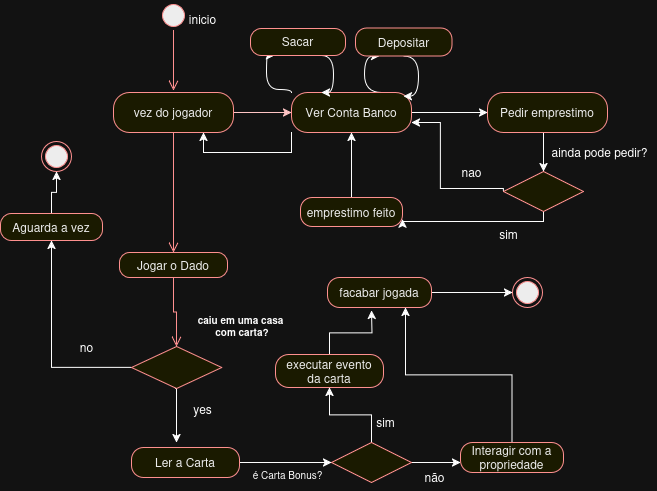

The diagram above was exported from draw.io. Its source (the exported page's mxGraphModel, read from the mxfile embedded in the PNG):
<mxGraphModel dx="702" dy="370" grid="0" gridSize="10" guides="1" tooltips="1" connect="1" arrows="1" fold="1" page="1" pageScale="1" pageWidth="827" pageHeight="1169" background="#ffffff" math="0" shadow="0">
  <root>
    <mxCell id="0" />
    <mxCell id="1" parent="0" />
    <mxCell id="V3crT2NEeGQaDGsRB91q-1" value="" style="ellipse;html=1;shape=startState;fillColor=#000000;strokeColor=#ff0000;" parent="1" vertex="1">
      <mxGeometry x="189" y="11" width="30" height="30" as="geometry" />
    </mxCell>
    <mxCell id="V3crT2NEeGQaDGsRB91q-2" value="" style="edgeStyle=orthogonalEdgeStyle;html=1;verticalAlign=bottom;endArrow=open;endSize=8;strokeColor=#ff0000;rounded=0;" parent="1" source="V3crT2NEeGQaDGsRB91q-1" edge="1">
      <mxGeometry relative="1" as="geometry">
        <mxPoint x="204" y="101" as="targetPoint" />
      </mxGeometry>
    </mxCell>
    <mxCell id="V3crT2NEeGQaDGsRB91q-16" style="edgeStyle=orthogonalEdgeStyle;rounded=0;orthogonalLoop=1;jettySize=auto;html=1;exitX=1;exitY=0.5;exitDx=0;exitDy=0;entryX=0;entryY=0.5;entryDx=0;entryDy=0;fillColor=#a20025;strokeColor=#6F0000;" parent="1" source="V3crT2NEeGQaDGsRB91q-3" target="V3crT2NEeGQaDGsRB91q-14" edge="1">
      <mxGeometry relative="1" as="geometry" />
    </mxCell>
    <mxCell id="V3crT2NEeGQaDGsRB91q-3" value="vez do jogador" style="rounded=1;whiteSpace=wrap;html=1;arcSize=40;fontColor=#000000;fillColor=#ffffc0;strokeColor=#ff0000;" parent="1" vertex="1">
      <mxGeometry x="144" y="103" width="120" height="40" as="geometry" />
    </mxCell>
    <mxCell id="V3crT2NEeGQaDGsRB91q-4" value="" style="edgeStyle=orthogonalEdgeStyle;html=1;verticalAlign=bottom;endArrow=open;endSize=8;strokeColor=#ff0000;rounded=0;entryX=0.5;entryY=0;entryDx=0;entryDy=0;" parent="1" source="V3crT2NEeGQaDGsRB91q-3" target="V3crT2NEeGQaDGsRB91q-12" edge="1">
      <mxGeometry relative="1" as="geometry">
        <mxPoint x="204" y="203" as="targetPoint" />
      </mxGeometry>
    </mxCell>
    <mxCell id="V3crT2NEeGQaDGsRB91q-5" value="inicio" style="text;html=1;align=center;verticalAlign=middle;resizable=0;points=[];autosize=1;strokeColor=none;fillColor=none;" parent="1" vertex="1">
      <mxGeometry x="210.5" y="17" width="45" height="26" as="geometry" />
    </mxCell>
    <mxCell id="V3crT2NEeGQaDGsRB91q-12" value="Jogar o Dado" style="rounded=1;whiteSpace=wrap;html=1;arcSize=40;fontColor=#000000;fillColor=#ffffc0;strokeColor=#ff0000;" parent="1" vertex="1">
      <mxGeometry x="150" y="263" width="108" height="25" as="geometry" />
    </mxCell>
    <mxCell id="V3crT2NEeGQaDGsRB91q-13" value="" style="edgeStyle=orthogonalEdgeStyle;html=1;verticalAlign=bottom;endArrow=open;endSize=8;strokeColor=#ff0000;rounded=0;entryX=0.5;entryY=0;entryDx=0;entryDy=0;" parent="1" source="V3crT2NEeGQaDGsRB91q-12" target="V3crT2NEeGQaDGsRB91q-17" edge="1">
      <mxGeometry relative="1" as="geometry">
        <mxPoint x="207" y="308" as="targetPoint" />
      </mxGeometry>
    </mxCell>
    <mxCell id="V3crT2NEeGQaDGsRB91q-41" style="edgeStyle=orthogonalEdgeStyle;rounded=0;orthogonalLoop=1;jettySize=auto;html=1;exitX=1;exitY=0.5;exitDx=0;exitDy=0;entryX=0;entryY=0.5;entryDx=0;entryDy=0;" parent="1" source="V3crT2NEeGQaDGsRB91q-14" target="V3crT2NEeGQaDGsRB91q-39" edge="1">
      <mxGeometry relative="1" as="geometry" />
    </mxCell>
    <mxCell id="V3crT2NEeGQaDGsRB91q-55" style="edgeStyle=orthogonalEdgeStyle;rounded=0;orthogonalLoop=1;jettySize=auto;html=1;exitX=0;exitY=0;exitDx=0;exitDy=0;entryX=0.25;entryY=1;entryDx=0;entryDy=0;curved=1;" parent="1" source="V3crT2NEeGQaDGsRB91q-14" target="V3crT2NEeGQaDGsRB91q-35" edge="1">
      <mxGeometry relative="1" as="geometry">
        <Array as="points">
          <mxPoint x="322" y="100" />
          <mxPoint x="297" y="100" />
          <mxPoint x="297" y="66" />
        </Array>
      </mxGeometry>
    </mxCell>
    <mxCell id="V3crT2NEeGQaDGsRB91q-57" style="edgeStyle=orthogonalEdgeStyle;rounded=0;orthogonalLoop=1;jettySize=auto;html=1;exitX=0.75;exitY=0;exitDx=0;exitDy=0;entryX=0.25;entryY=1;entryDx=0;entryDy=0;curved=1;" parent="1" source="V3crT2NEeGQaDGsRB91q-14" target="V3crT2NEeGQaDGsRB91q-33" edge="1">
      <mxGeometry relative="1" as="geometry">
        <Array as="points">
          <mxPoint x="395" y="103" />
          <mxPoint x="395" y="67" />
        </Array>
      </mxGeometry>
    </mxCell>
    <mxCell id="V3crT2NEeGQaDGsRB91q-62" style="edgeStyle=orthogonalEdgeStyle;rounded=0;orthogonalLoop=1;jettySize=auto;html=1;exitX=0;exitY=1;exitDx=0;exitDy=0;entryX=0.75;entryY=1;entryDx=0;entryDy=0;" parent="1" source="V3crT2NEeGQaDGsRB91q-14" target="V3crT2NEeGQaDGsRB91q-3" edge="1">
      <mxGeometry relative="1" as="geometry" />
    </mxCell>
    <mxCell id="V3crT2NEeGQaDGsRB91q-14" value="Ver Conta Banco" style="rounded=1;whiteSpace=wrap;html=1;arcSize=40;fontColor=#000000;fillColor=#ffffc0;strokeColor=#ff0000;" parent="1" vertex="1">
      <mxGeometry x="322" y="103" width="120" height="40" as="geometry" />
    </mxCell>
    <mxCell id="V3crT2NEeGQaDGsRB91q-27" style="edgeStyle=orthogonalEdgeStyle;rounded=0;orthogonalLoop=1;jettySize=auto;html=1;exitX=0.5;exitY=1;exitDx=0;exitDy=0;" parent="1" source="V3crT2NEeGQaDGsRB91q-17" edge="1">
      <mxGeometry relative="1" as="geometry">
        <mxPoint x="207" y="453" as="targetPoint" />
        <Array as="points">
          <mxPoint x="206" y="380" />
          <mxPoint x="207" y="380" />
        </Array>
      </mxGeometry>
    </mxCell>
    <mxCell id="V3crT2NEeGQaDGsRB91q-65" style="edgeStyle=orthogonalEdgeStyle;rounded=0;orthogonalLoop=1;jettySize=auto;html=1;exitX=0;exitY=0.5;exitDx=0;exitDy=0;entryX=0.5;entryY=1;entryDx=0;entryDy=0;" parent="1" source="V3crT2NEeGQaDGsRB91q-17" target="V3crT2NEeGQaDGsRB91q-29" edge="1">
      <mxGeometry relative="1" as="geometry" />
    </mxCell>
    <mxCell id="V3crT2NEeGQaDGsRB91q-17" value="" style="rhombus;whiteSpace=wrap;html=1;fontColor=#000000;fillColor=#ffffc0;strokeColor=#ff0000;" parent="1" vertex="1">
      <mxGeometry x="161.88" y="357" width="90.25" height="42" as="geometry" />
    </mxCell>
    <mxCell id="V3crT2NEeGQaDGsRB91q-24" value="&lt;div&gt;caiu em uma casa&lt;/div&gt;&lt;div&gt;&amp;nbsp;com carta?&lt;/div&gt;" style="text;align=center;fontStyle=1;verticalAlign=middle;spacingLeft=3;spacingRight=3;strokeColor=none;rotatable=0;points=[[0,0.5],[1,0.5]];portConstraint=eastwest;html=1;fontSize=10;" parent="1" vertex="1">
      <mxGeometry x="234" y="325" width="73" height="24" as="geometry" />
    </mxCell>
    <mxCell id="V3crT2NEeGQaDGsRB91q-80" style="edgeStyle=orthogonalEdgeStyle;rounded=0;orthogonalLoop=1;jettySize=auto;html=1;exitX=0.5;exitY=0;exitDx=0;exitDy=0;entryX=0.5;entryY=1;entryDx=0;entryDy=0;" parent="1" source="V3crT2NEeGQaDGsRB91q-29" target="V3crT2NEeGQaDGsRB91q-79" edge="1">
      <mxGeometry relative="1" as="geometry" />
    </mxCell>
    <mxCell id="V3crT2NEeGQaDGsRB91q-29" value="Aguarda a vez" style="rounded=1;whiteSpace=wrap;html=1;arcSize=40;fontColor=#000000;fillColor=#ffffc0;strokeColor=#ff0000;" parent="1" vertex="1">
      <mxGeometry x="31" y="224" width="102" height="27" as="geometry" />
    </mxCell>
    <mxCell id="V3crT2NEeGQaDGsRB91q-31" value="yes" style="text;html=1;align=center;verticalAlign=middle;resizable=0;points=[];autosize=1;strokeColor=none;fillColor=none;" parent="1" vertex="1">
      <mxGeometry x="214.5" y="407" width="37" height="26" as="geometry" />
    </mxCell>
    <mxCell id="V3crT2NEeGQaDGsRB91q-58" style="edgeStyle=orthogonalEdgeStyle;rounded=0;orthogonalLoop=1;jettySize=auto;html=1;exitX=0.5;exitY=1;exitDx=0;exitDy=0;entryX=0.932;entryY=0.092;entryDx=0;entryDy=0;curved=1;entryPerimeter=0;" parent="1" source="V3crT2NEeGQaDGsRB91q-33" target="V3crT2NEeGQaDGsRB91q-14" edge="1">
      <mxGeometry relative="1" as="geometry">
        <Array as="points">
          <mxPoint x="449" y="67" />
          <mxPoint x="449" y="107" />
        </Array>
      </mxGeometry>
    </mxCell>
    <mxCell id="V3crT2NEeGQaDGsRB91q-33" value="Depositar" style="rounded=1;whiteSpace=wrap;html=1;arcSize=40;fontColor=#000000;fillColor=#ffffc0;strokeColor=#ff0000;" parent="1" vertex="1">
      <mxGeometry x="386" y="38.5" width="96.5" height="28" as="geometry" />
    </mxCell>
    <mxCell id="V3crT2NEeGQaDGsRB91q-56" style="edgeStyle=orthogonalEdgeStyle;rounded=0;orthogonalLoop=1;jettySize=auto;html=1;exitX=0.75;exitY=1;exitDx=0;exitDy=0;entryX=0.25;entryY=0;entryDx=0;entryDy=0;curved=1;" parent="1" source="V3crT2NEeGQaDGsRB91q-35" target="V3crT2NEeGQaDGsRB91q-14" edge="1">
      <mxGeometry relative="1" as="geometry">
        <Array as="points">
          <mxPoint x="364" y="66" />
          <mxPoint x="364" y="103" />
        </Array>
      </mxGeometry>
    </mxCell>
    <mxCell id="V3crT2NEeGQaDGsRB91q-35" value="Sacar" style="rounded=1;whiteSpace=wrap;html=1;arcSize=40;fontColor=#000000;fillColor=#ffffc0;strokeColor=#ff0000;" parent="1" vertex="1">
      <mxGeometry x="281" y="39" width="95" height="27" as="geometry" />
    </mxCell>
    <mxCell id="V3crT2NEeGQaDGsRB91q-45" style="edgeStyle=orthogonalEdgeStyle;rounded=0;orthogonalLoop=1;jettySize=auto;html=1;exitX=0.5;exitY=1;exitDx=0;exitDy=0;entryX=0.5;entryY=0;entryDx=0;entryDy=0;" parent="1" source="V3crT2NEeGQaDGsRB91q-39" target="V3crT2NEeGQaDGsRB91q-42" edge="1">
      <mxGeometry relative="1" as="geometry" />
    </mxCell>
    <mxCell id="V3crT2NEeGQaDGsRB91q-39" value="Pedir emprestimo" style="rounded=1;whiteSpace=wrap;html=1;arcSize=40;fontColor=#000000;fillColor=#ffffc0;strokeColor=#ff0000;" parent="1" vertex="1">
      <mxGeometry x="518" y="103" width="120" height="40" as="geometry" />
    </mxCell>
    <mxCell id="V3crT2NEeGQaDGsRB91q-49" style="edgeStyle=orthogonalEdgeStyle;rounded=0;orthogonalLoop=1;jettySize=auto;html=1;exitX=0;exitY=0.5;exitDx=0;exitDy=0;entryX=1;entryY=0.75;entryDx=0;entryDy=0;" parent="1" source="V3crT2NEeGQaDGsRB91q-42" target="V3crT2NEeGQaDGsRB91q-14" edge="1">
      <mxGeometry relative="1" as="geometry">
        <Array as="points">
          <mxPoint x="534" y="199" />
          <mxPoint x="471" y="199" />
          <mxPoint x="471" y="133" />
        </Array>
      </mxGeometry>
    </mxCell>
    <mxCell id="V3crT2NEeGQaDGsRB91q-60" style="edgeStyle=orthogonalEdgeStyle;rounded=0;orthogonalLoop=1;jettySize=auto;html=1;entryX=1;entryY=0.75;entryDx=0;entryDy=0;" parent="1" source="V3crT2NEeGQaDGsRB91q-42" target="V3crT2NEeGQaDGsRB91q-51" edge="1">
      <mxGeometry relative="1" as="geometry">
        <Array as="points">
          <mxPoint x="574" y="232" />
        </Array>
      </mxGeometry>
    </mxCell>
    <mxCell id="V3crT2NEeGQaDGsRB91q-42" value="" style="rhombus;whiteSpace=wrap;html=1;fontColor=#000000;fillColor=#ffffc0;strokeColor=#ff0000;" parent="1" vertex="1">
      <mxGeometry x="534" y="182" width="80" height="40" as="geometry" />
    </mxCell>
    <mxCell id="V3crT2NEeGQaDGsRB91q-47" value="ainda pode pedir?" style="text;html=1;align=center;verticalAlign=middle;resizable=0;points=[];autosize=1;strokeColor=none;fillColor=none;" parent="1" vertex="1">
      <mxGeometry x="573" y="150" width="114" height="26" as="geometry" />
    </mxCell>
    <mxCell id="V3crT2NEeGQaDGsRB91q-50" value="nao" style="text;html=1;align=center;verticalAlign=middle;resizable=0;points=[];autosize=1;strokeColor=none;fillColor=none;" parent="1" vertex="1">
      <mxGeometry x="482.5" y="170" width="38" height="26" as="geometry" />
    </mxCell>
    <mxCell id="V3crT2NEeGQaDGsRB91q-61" style="edgeStyle=orthogonalEdgeStyle;rounded=0;orthogonalLoop=1;jettySize=auto;html=1;exitX=0.5;exitY=0;exitDx=0;exitDy=0;entryX=0.5;entryY=1;entryDx=0;entryDy=0;" parent="1" source="V3crT2NEeGQaDGsRB91q-51" target="V3crT2NEeGQaDGsRB91q-14" edge="1">
      <mxGeometry relative="1" as="geometry" />
    </mxCell>
    <mxCell id="V3crT2NEeGQaDGsRB91q-51" value="emprestimo feito" style="rounded=1;whiteSpace=wrap;html=1;arcSize=40;fontColor=#000000;fillColor=#ffffc0;strokeColor=#ff0000;" parent="1" vertex="1">
      <mxGeometry x="331" y="208" width="102" height="29" as="geometry" />
    </mxCell>
    <mxCell id="V3crT2NEeGQaDGsRB91q-54" value="sim" style="text;html=1;align=center;verticalAlign=middle;resizable=0;points=[];autosize=1;strokeColor=none;fillColor=none;" parent="1" vertex="1">
      <mxGeometry x="520.5" y="232" width="37" height="26" as="geometry" />
    </mxCell>
    <mxCell id="V3crT2NEeGQaDGsRB91q-71" style="edgeStyle=orthogonalEdgeStyle;rounded=0;orthogonalLoop=1;jettySize=auto;html=1;exitX=1;exitY=0.5;exitDx=0;exitDy=0;entryX=0;entryY=0.5;entryDx=0;entryDy=0;" parent="1" source="V3crT2NEeGQaDGsRB91q-63" target="V3crT2NEeGQaDGsRB91q-68" edge="1">
      <mxGeometry relative="1" as="geometry" />
    </mxCell>
    <mxCell id="V3crT2NEeGQaDGsRB91q-63" value="Ler a Carta" style="rounded=1;whiteSpace=wrap;html=1;arcSize=40;fontColor=#000000;fillColor=#ffffc0;strokeColor=#ff0000;" parent="1" vertex="1">
      <mxGeometry x="161.88" y="458" width="108" height="30" as="geometry" />
    </mxCell>
    <mxCell id="V3crT2NEeGQaDGsRB91q-67" value="no" style="text;html=1;align=center;verticalAlign=middle;resizable=0;points=[];autosize=1;strokeColor=none;fillColor=none;" parent="1" vertex="1">
      <mxGeometry x="101.5" y="345" width="31" height="26" as="geometry" />
    </mxCell>
    <mxCell id="V3crT2NEeGQaDGsRB91q-73" style="edgeStyle=orthogonalEdgeStyle;rounded=0;orthogonalLoop=1;jettySize=auto;html=1;exitX=1;exitY=0.5;exitDx=0;exitDy=0;" parent="1" source="V3crT2NEeGQaDGsRB91q-68" edge="1">
      <mxGeometry relative="1" as="geometry">
        <mxPoint x="491" y="473" as="targetPoint" />
      </mxGeometry>
    </mxCell>
    <mxCell id="V3crT2NEeGQaDGsRB91q-76" style="edgeStyle=orthogonalEdgeStyle;rounded=0;orthogonalLoop=1;jettySize=auto;html=1;exitX=0.5;exitY=0;exitDx=0;exitDy=0;entryX=0.5;entryY=1;entryDx=0;entryDy=0;" parent="1" source="V3crT2NEeGQaDGsRB91q-68" target="V3crT2NEeGQaDGsRB91q-77" edge="1">
      <mxGeometry relative="1" as="geometry">
        <mxPoint x="351.3333333333335" y="405" as="targetPoint" />
      </mxGeometry>
    </mxCell>
    <mxCell id="V3crT2NEeGQaDGsRB91q-68" value="" style="rhombus;whiteSpace=wrap;html=1;fontColor=#000000;fillColor=#ffffc0;strokeColor=#ff0000;" parent="1" vertex="1">
      <mxGeometry x="362" y="453" width="80" height="40" as="geometry" />
    </mxCell>
    <mxCell id="V3crT2NEeGQaDGsRB91q-75" value="é Carta Bonus?" style="text;html=1;align=center;verticalAlign=middle;resizable=0;points=[];autosize=1;strokeColor=none;fillColor=none;fontSize=10;" parent="1" vertex="1">
      <mxGeometry x="274" y="473" width="88" height="24" as="geometry" />
    </mxCell>
    <mxCell id="V3crT2NEeGQaDGsRB91q-83" style="edgeStyle=orthogonalEdgeStyle;rounded=0;orthogonalLoop=1;jettySize=auto;html=1;exitX=0.5;exitY=0;exitDx=0;exitDy=0;entryX=0.5;entryY=1;entryDx=0;entryDy=0;" parent="1" source="V3crT2NEeGQaDGsRB91q-77" edge="1">
      <mxGeometry relative="1" as="geometry">
        <mxPoint x="402" y="321.0000000000001" as="targetPoint" />
      </mxGeometry>
    </mxCell>
    <mxCell id="V3crT2NEeGQaDGsRB91q-77" value="&lt;div&gt;executar evento&lt;/div&gt;&lt;div&gt;da carta&lt;/div&gt;" style="rounded=1;whiteSpace=wrap;html=1;arcSize=40;fontColor=#000000;fillColor=#ffffc0;strokeColor=#ff0000;" parent="1" vertex="1">
      <mxGeometry x="306" y="365" width="108" height="33" as="geometry" />
    </mxCell>
    <mxCell id="V3crT2NEeGQaDGsRB91q-79" value="" style="ellipse;html=1;shape=endState;fillColor=#000000;strokeColor=#ff0000;" parent="1" vertex="1">
      <mxGeometry x="72" y="152" width="30" height="30" as="geometry" />
    </mxCell>
    <mxCell id="V3crT2NEeGQaDGsRB91q-81" value="sim" style="text;html=1;align=center;verticalAlign=middle;resizable=0;points=[];autosize=1;strokeColor=none;fillColor=none;" parent="1" vertex="1">
      <mxGeometry x="397.5" y="420" width="37" height="26" as="geometry" />
    </mxCell>
    <mxCell id="V3crT2NEeGQaDGsRB91q-87" style="edgeStyle=orthogonalEdgeStyle;rounded=0;orthogonalLoop=1;jettySize=auto;html=1;exitX=1;exitY=0.5;exitDx=0;exitDy=0;entryX=0;entryY=0.5;entryDx=0;entryDy=0;" parent="1" source="V3crT2NEeGQaDGsRB91q-84" target="V3crT2NEeGQaDGsRB91q-86" edge="1">
      <mxGeometry relative="1" as="geometry" />
    </mxCell>
    <mxCell id="V3crT2NEeGQaDGsRB91q-84" value="facabar jogada" style="rounded=1;whiteSpace=wrap;html=1;arcSize=40;fontColor=#000000;fillColor=#ffffc0;strokeColor=#ff0000;" parent="1" vertex="1">
      <mxGeometry x="358" y="288" width="104" height="30" as="geometry" />
    </mxCell>
    <mxCell id="V3crT2NEeGQaDGsRB91q-86" value="" style="ellipse;html=1;shape=endState;fillColor=#000000;strokeColor=#ff0000;" parent="1" vertex="1">
      <mxGeometry x="543" y="288" width="30" height="30" as="geometry" />
    </mxCell>
    <mxCell id="V3crT2NEeGQaDGsRB91q-88" value="não" style="text;html=1;align=center;verticalAlign=middle;resizable=0;points=[];autosize=1;strokeColor=none;fillColor=none;" parent="1" vertex="1">
      <mxGeometry x="445.5" y="475" width="38" height="26" as="geometry" />
    </mxCell>
    <mxCell id="V3crT2NEeGQaDGsRB91q-95" style="edgeStyle=orthogonalEdgeStyle;rounded=0;orthogonalLoop=1;jettySize=auto;html=1;exitX=0.5;exitY=0;exitDx=0;exitDy=0;entryX=0.75;entryY=1;entryDx=0;entryDy=0;" parent="1" source="V3crT2NEeGQaDGsRB91q-93" target="V3crT2NEeGQaDGsRB91q-84" edge="1">
      <mxGeometry relative="1" as="geometry" />
    </mxCell>
    <mxCell id="V3crT2NEeGQaDGsRB91q-93" value="Interagir com a propriedade" style="rounded=1;whiteSpace=wrap;html=1;arcSize=40;fontColor=#000000;fillColor=#ffffc0;strokeColor=#ff0000;" parent="1" vertex="1">
      <mxGeometry x="491" y="453" width="103" height="30" as="geometry" />
    </mxCell>
  </root>
</mxGraphModel>